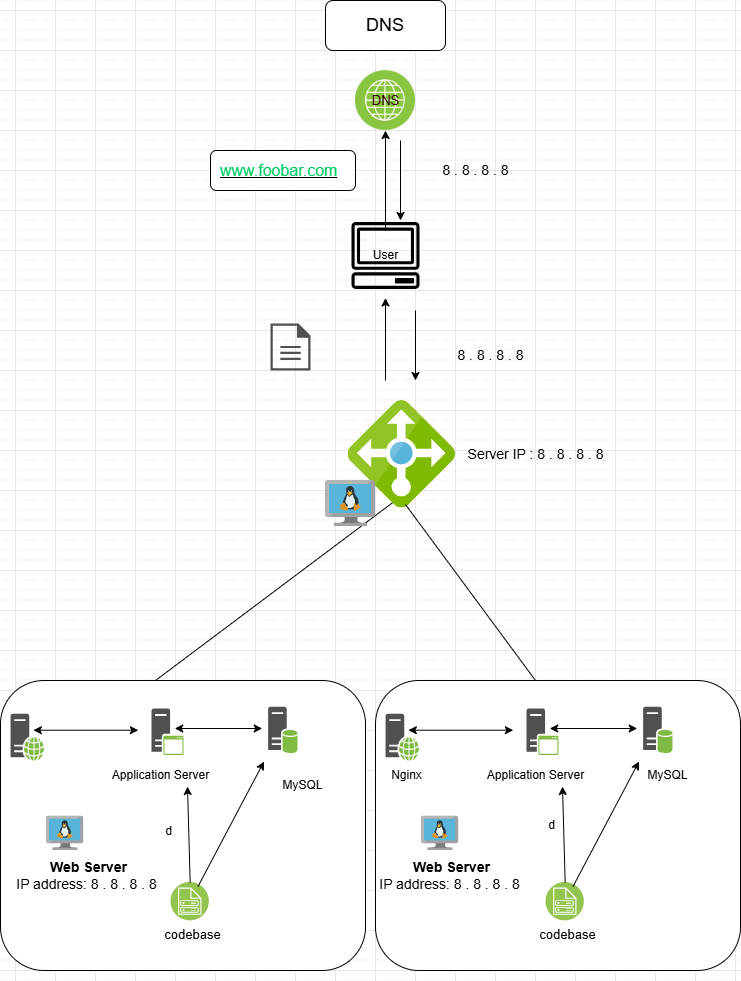

The diagram above was exported from draw.io. Its source (the exported page's mxGraphModel, read from the mxfile embedded in the PNG):
<mxGraphModel dx="1563" dy="789" grid="1" gridSize="10" guides="1" tooltips="1" connect="1" arrows="1" fold="1" page="1" pageScale="1" pageWidth="827" pageHeight="1169" math="0" shadow="0">
  <root>
    <mxCell id="0" />
    <mxCell id="1" parent="0" />
    <mxCell id="vKynNlXDxI3zSufrgbcq-3" value="&lt;font style=&quot;font-size: 18px;&quot;&gt;DNS&lt;/font&gt;" style="rounded=1;whiteSpace=wrap;html=1;" parent="1" vertex="1">
      <mxGeometry x="350" y="30" width="120" height="50" as="geometry" />
    </mxCell>
    <mxCell id="vKynNlXDxI3zSufrgbcq-10" value="User" style="text;html=1;align=center;verticalAlign=middle;resizable=0;points=[];autosize=1;strokeColor=none;fillColor=none;" parent="1" vertex="1">
      <mxGeometry x="385" y="270" width="50" height="30" as="geometry" />
    </mxCell>
    <mxCell id="vKynNlXDxI3zSufrgbcq-11" value="" style="rounded=1;whiteSpace=wrap;html=1;" parent="1" vertex="1">
      <mxGeometry x="235" y="180" width="145" height="40" as="geometry" />
    </mxCell>
    <UserObject label="&lt;span style=&quot;orphans: 2; text-align: start; text-indent: 0px; widows: 2; float: none; display: inline !important;&quot;&gt;&lt;font color=&quot;#00cc66&quot;&gt;www.foobar.com&lt;/font&gt;&lt;/span&gt;" link="&lt;span style=&quot;color: rgb(199, 37, 78); font-family: Menlo, Monaco, Consolas, &amp;quot;Courier New&amp;quot;, monospace; font-size: 12.6px; font-style: normal; font-variant-ligatures: normal; font-variant-caps: normal; font-weight: 400; letter-spacing: normal; orphans: 2; text-align: start; text-indent: 0px; text-transform: none; widows: 2; word-spacing: 0px; -webkit-text-stroke-width: 0px; white-space: normal; background-color: rgb(249, 242, 244); text-decoration-thickness: initial; text-decoration-style: initial; text-decoration-color: initial; display: inline !important; float: none;&quot;&gt;www.foobar.com&lt;/span&gt;" id="vKynNlXDxI3zSufrgbcq-12">
      <mxCell style="text;whiteSpace=wrap;html=1;fontSize=16;verticalAlign=middle;fontStyle=4" parent="1" vertex="1">
        <mxGeometry x="242.5" y="180" width="130" height="40" as="geometry" />
      </mxCell>
    </UserObject>
    <mxCell id="vKynNlXDxI3zSufrgbcq-7" value="" style="sketch=0;outlineConnect=0;fontColor=#232F3E;gradientColor=none;strokeColor=default;fillColor=none;dashed=0;verticalLabelPosition=bottom;verticalAlign=top;align=center;html=1;fontSize=12;fontStyle=0;aspect=fixed;shape=mxgraph.aws4.resourceIcon;resIcon=mxgraph.aws4.client;strokeWidth=0;" parent="1" vertex="1">
      <mxGeometry x="367.5" y="242.5" width="85" height="85" as="geometry" />
    </mxCell>
    <mxCell id="vKynNlXDxI3zSufrgbcq-17" value="" style="endArrow=classic;html=1;rounded=0;" parent="1" edge="1">
      <mxGeometry width="50" height="50" relative="1" as="geometry">
        <mxPoint x="425" y="170" as="sourcePoint" />
        <mxPoint x="425" y="250" as="targetPoint" />
      </mxGeometry>
    </mxCell>
    <mxCell id="vKynNlXDxI3zSufrgbcq-18" value="&lt;font style=&quot;font-size: 14px;&quot;&gt;8 . 8 . 8 . 8&lt;/font&gt;" style="text;html=1;align=center;verticalAlign=middle;resizable=0;points=[];autosize=1;strokeColor=none;fillColor=none;" parent="1" vertex="1">
      <mxGeometry x="455" y="185" width="90" height="30" as="geometry" />
    </mxCell>
    <mxCell id="vKynNlXDxI3zSufrgbcq-21" value="&lt;font style=&quot;font-size: 14px;&quot;&gt;8 . 8 . 8 . 8&lt;/font&gt;" style="text;html=1;align=center;verticalAlign=middle;resizable=0;points=[];autosize=1;strokeColor=none;fillColor=none;" parent="1" vertex="1">
      <mxGeometry x="470" y="370" width="90" height="30" as="geometry" />
    </mxCell>
    <mxCell id="vKynNlXDxI3zSufrgbcq-24" value="" style="sketch=0;pointerEvents=1;shadow=0;dashed=0;html=1;strokeColor=none;fillColor=#505050;labelPosition=center;verticalLabelPosition=bottom;verticalAlign=top;outlineConnect=0;align=center;shape=mxgraph.office.concepts.document;" parent="1" vertex="1">
      <mxGeometry x="295" y="353" width="40" height="47" as="geometry" />
    </mxCell>
    <mxCell id="vKynNlXDxI3zSufrgbcq-25" value="" style="image;aspect=fixed;perimeter=ellipsePerimeter;html=1;align=center;shadow=0;dashed=0;fontColor=#3333FF;labelBackgroundColor=#7F00FF;fontSize=12;spacingTop=3;image=img/lib/ibm/infrastructure/channels.svg;" parent="1" vertex="1">
      <mxGeometry x="380" y="100" width="60" height="60" as="geometry" />
    </mxCell>
    <mxCell id="vKynNlXDxI3zSufrgbcq-27" value="&lt;font style=&quot;font-size: 13px;&quot; color=&quot;#330000&quot;&gt;DNS&lt;/font&gt;" style="text;html=1;align=center;verticalAlign=middle;resizable=0;points=[];autosize=1;strokeColor=none;fillColor=none;" parent="1" vertex="1">
      <mxGeometry x="385" y="115" width="50" height="30" as="geometry" />
    </mxCell>
    <mxCell id="vKynNlXDxI3zSufrgbcq-39" value="" style="endArrow=classic;html=1;rounded=0;" parent="1" source="vKynNlXDxI3zSufrgbcq-7" edge="1">
      <mxGeometry width="50" height="50" relative="1" as="geometry">
        <mxPoint x="414.4811440973751" y="255.67000000000002" as="sourcePoint" />
        <mxPoint x="410" y="160" as="targetPoint" />
        <Array as="points">
          <mxPoint x="410" y="260" />
        </Array>
      </mxGeometry>
    </mxCell>
    <mxCell id="vKynNlXDxI3zSufrgbcq-43" value="" style="endArrow=classic;html=1;rounded=0;" parent="1" target="vKynNlXDxI3zSufrgbcq-7" edge="1">
      <mxGeometry width="50" height="50" relative="1" as="geometry">
        <mxPoint x="410" y="410" as="sourcePoint" />
        <mxPoint x="410.90499999999986" y="324.76" as="targetPoint" />
      </mxGeometry>
    </mxCell>
    <mxCell id="vKynNlXDxI3zSufrgbcq-44" value="" style="endArrow=classic;html=1;rounded=0;" parent="1" edge="1">
      <mxGeometry width="50" height="50" relative="1" as="geometry">
        <mxPoint x="440" y="340" as="sourcePoint" />
        <mxPoint x="440" y="410" as="targetPoint" />
      </mxGeometry>
    </mxCell>
    <mxCell id="vKynNlXDxI3zSufrgbcq-91" value="" style="endArrow=none;html=1;rounded=0;entryX=0.442;entryY=0.93;entryDx=0;entryDy=0;entryPerimeter=0;" parent="1" edge="1" target="Gd6l6nNY_AkfJATcG_OG-41">
      <mxGeometry width="50" height="50" relative="1" as="geometry">
        <mxPoint x="180" y="710" as="sourcePoint" />
        <mxPoint x="410" y="610" as="targetPoint" />
      </mxGeometry>
    </mxCell>
    <mxCell id="Gd6l6nNY_AkfJATcG_OG-11" value="" style="group" vertex="1" connectable="0" parent="1">
      <mxGeometry x="400" y="710" width="365" height="290" as="geometry" />
    </mxCell>
    <mxCell id="Gd6l6nNY_AkfJATcG_OG-48" value="" style="group" vertex="1" connectable="0" parent="Gd6l6nNY_AkfJATcG_OG-11">
      <mxGeometry width="365" height="290" as="geometry" />
    </mxCell>
    <mxCell id="Gd6l6nNY_AkfJATcG_OG-38" value="" style="image;aspect=fixed;perimeter=ellipsePerimeter;html=1;align=center;shadow=0;dashed=0;fontColor=#4277BB;labelBackgroundColor=default;fontSize=12;spacingTop=3;image=img/lib/ibm/infrastructure/monitoring.svg;" vertex="1" parent="Gd6l6nNY_AkfJATcG_OG-48">
      <mxGeometry x="304.54" y="11.153846153846027" width="48.69" height="48.69" as="geometry" />
    </mxCell>
    <mxCell id="Gd6l6nNY_AkfJATcG_OG-21" value="&lt;font style=&quot;font-size: 14px;&quot;&gt;&lt;b&gt;Web Server&lt;/b&gt;&lt;/font&gt;&lt;div style=&quot;font-size: 14px;&quot;&gt;IP address:&amp;nbsp;&lt;span style=&quot;font-size: 14px; background-color: initial;&quot;&gt;8 . 8 . 8 . 8&lt;/span&gt;&lt;span style=&quot;background-color: initial;&quot;&gt;&amp;nbsp;&lt;/span&gt;&lt;/div&gt;" style="text;html=1;align=center;verticalAlign=middle;resizable=0;points=[];autosize=1;strokeColor=none;fillColor=none;" vertex="1" parent="Gd6l6nNY_AkfJATcG_OG-48">
      <mxGeometry x="-9.002380952380975" y="170.00313186813173" width="170" height="50" as="geometry" />
    </mxCell>
    <mxCell id="Gd6l6nNY_AkfJATcG_OG-79" value="" style="group" vertex="1" connectable="0" parent="Gd6l6nNY_AkfJATcG_OG-48">
      <mxGeometry width="365" height="290" as="geometry" />
    </mxCell>
    <mxCell id="Gd6l6nNY_AkfJATcG_OG-12" value="" style="rounded=1;whiteSpace=wrap;html=1;" vertex="1" parent="Gd6l6nNY_AkfJATcG_OG-79">
      <mxGeometry width="365" height="290" as="geometry" />
    </mxCell>
    <mxCell id="Gd6l6nNY_AkfJATcG_OG-13" value="" style="sketch=0;pointerEvents=1;shadow=0;dashed=0;html=1;strokeColor=none;fillColor=#505050;labelPosition=center;verticalLabelPosition=bottom;verticalAlign=top;outlineConnect=0;align=center;shape=mxgraph.office.servers.web_server_green;" vertex="1" parent="Gd6l6nNY_AkfJATcG_OG-79">
      <mxGeometry x="10.057142857142857" y="33.14285714285714" width="33.371428571428574" height="47.22857142857143" as="geometry" />
    </mxCell>
    <mxCell id="Gd6l6nNY_AkfJATcG_OG-14" value="" style="sketch=0;pointerEvents=1;shadow=0;dashed=0;html=1;strokeColor=none;fillColor=#505050;labelPosition=center;verticalLabelPosition=bottom;verticalAlign=top;outlineConnect=0;align=center;shape=mxgraph.office.servers.application_server_green;" vertex="1" parent="Gd6l6nNY_AkfJATcG_OG-79">
      <mxGeometry x="151.00476190476192" y="28.00285714285714" width="31.980952380952388" height="46.400000000000006" as="geometry" />
    </mxCell>
    <mxCell id="Gd6l6nNY_AkfJATcG_OG-15" value="" style="sketch=0;pointerEvents=1;shadow=0;dashed=0;html=1;strokeColor=none;fillColor=#505050;labelPosition=center;verticalLabelPosition=bottom;verticalAlign=top;outlineConnect=0;align=center;shape=mxgraph.office.servers.database_server_green;" vertex="1" parent="Gd6l6nNY_AkfJATcG_OG-79">
      <mxGeometry x="267.64285714285717" y="26.14285714285714" width="29.895238095238106" height="46.400000000000006" as="geometry" />
    </mxCell>
    <mxCell id="Gd6l6nNY_AkfJATcG_OG-16" value="" style="image;aspect=fixed;perimeter=ellipsePerimeter;html=1;align=center;shadow=0;dashed=0;fontColor=#4277BB;labelBackgroundColor=default;fontSize=12;spacingTop=3;image=img/lib/ibm/vpc/ImageService.svg;" vertex="1" parent="Gd6l6nNY_AkfJATcG_OG-79">
      <mxGeometry x="170.48761904761906" y="202.00285714285718" width="38.34582527904222" height="38.34582527904222" as="geometry" />
    </mxCell>
    <mxCell id="Gd6l6nNY_AkfJATcG_OG-17" value="MySQL" style="text;html=1;align=center;verticalAlign=middle;resizable=0;points=[];autosize=1;strokeColor=none;fillColor=none;" vertex="1" parent="Gd6l6nNY_AkfJATcG_OG-79">
      <mxGeometry x="261.73333333333335" y="80.37142857142857" width="60" height="30" as="geometry" />
    </mxCell>
    <mxCell id="Gd6l6nNY_AkfJATcG_OG-18" value="Application Server" style="text;html=1;align=center;verticalAlign=middle;resizable=0;points=[];autosize=1;strokeColor=none;fillColor=none;" vertex="1" parent="Gd6l6nNY_AkfJATcG_OG-79">
      <mxGeometry x="100" y="80.37142857142857" width="120" height="30" as="geometry" />
    </mxCell>
    <mxCell id="Gd6l6nNY_AkfJATcG_OG-19" value="Nginx" style="text;html=1;align=center;verticalAlign=middle;resizable=0;points=[];autosize=1;strokeColor=none;fillColor=none;" vertex="1" parent="Gd6l6nNY_AkfJATcG_OG-79">
      <mxGeometry x="6.452380952380963" y="80.37142857142857" width="50" height="30" as="geometry" />
    </mxCell>
    <mxCell id="Gd6l6nNY_AkfJATcG_OG-22" value="" style="endArrow=classic;html=1;rounded=0;entryX=0.03;entryY=0.021;entryDx=0;entryDy=0;entryPerimeter=0;" edge="1" parent="Gd6l6nNY_AkfJATcG_OG-79" target="Gd6l6nNY_AkfJATcG_OG-17">
      <mxGeometry width="50" height="50" relative="1" as="geometry">
        <mxPoint x="197.5" y="206" as="sourcePoint" />
        <mxPoint x="250.01333333333332" y="77.59412087912096" as="targetPoint" />
      </mxGeometry>
    </mxCell>
    <mxCell id="Gd6l6nNY_AkfJATcG_OG-23" value="" style="endArrow=classic;startArrow=classic;html=1;rounded=0;" edge="1" parent="Gd6l6nNY_AkfJATcG_OG-79">
      <mxGeometry width="50" height="50" relative="1" as="geometry">
        <mxPoint x="32.828571428571436" y="49.714285714285715" as="sourcePoint" />
        <mxPoint x="137.80952380952385" y="49.714285714285715" as="targetPoint" />
      </mxGeometry>
    </mxCell>
    <mxCell id="Gd6l6nNY_AkfJATcG_OG-47" value="" style="image;sketch=0;aspect=fixed;html=1;points=[];align=center;fontSize=12;image=img/lib/mscae/VM_Linux.svg;" vertex="1" parent="Gd6l6nNY_AkfJATcG_OG-79">
      <mxGeometry x="46" y="135.77" width="37.2" height="34.23" as="geometry" />
    </mxCell>
    <mxCell id="Gd6l6nNY_AkfJATcG_OG-49" value="&lt;span style=&quot;font-size: 13px;&quot;&gt;codebase&lt;/span&gt;" style="text;html=1;align=center;verticalAlign=middle;resizable=0;points=[];autosize=1;strokeColor=none;fillColor=none;" vertex="1" parent="Gd6l6nNY_AkfJATcG_OG-79">
      <mxGeometry x="151.72000000000003" y="238.91307692307686" width="80" height="30" as="geometry" />
    </mxCell>
    <mxCell id="Gd6l6nNY_AkfJATcG_OG-56" value="" style="endArrow=classic;startArrow=classic;html=1;rounded=0;" edge="1" parent="Gd6l6nNY_AkfJATcG_OG-79">
      <mxGeometry width="50" height="50" relative="1" as="geometry">
        <mxPoint x="174.23857142857148" y="48.00428571428563" as="sourcePoint" />
        <mxPoint x="261.73" y="48" as="targetPoint" />
      </mxGeometry>
    </mxCell>
    <mxCell id="Gd6l6nNY_AkfJATcG_OG-77" value="d" style="text;html=1;align=center;verticalAlign=middle;resizable=0;points=[];autosize=1;strokeColor=none;fillColor=none;" vertex="1" parent="Gd6l6nNY_AkfJATcG_OG-79">
      <mxGeometry x="161" y="130" width="30" height="30" as="geometry" />
    </mxCell>
    <mxCell id="Gd6l6nNY_AkfJATcG_OG-81" value="&lt;font style=&quot;font-size: 14px;&quot;&gt;&lt;b&gt;Web Server&lt;/b&gt;&lt;/font&gt;&lt;div style=&quot;font-size: 14px;&quot;&gt;IP address:&amp;nbsp;&lt;span style=&quot;font-size: 14px; background-color: initial;&quot;&gt;8 . 8 . 8 . 8&lt;/span&gt;&lt;span style=&quot;background-color: initial;&quot;&gt;&amp;nbsp;&lt;/span&gt;&lt;/div&gt;" style="text;html=1;align=center;verticalAlign=middle;resizable=0;points=[];autosize=1;strokeColor=none;fillColor=none;" vertex="1" parent="Gd6l6nNY_AkfJATcG_OG-79">
      <mxGeometry x="-9.002380952380975" y="170.00313186813173" width="170" height="50" as="geometry" />
    </mxCell>
    <mxCell id="Gd6l6nNY_AkfJATcG_OG-41" value="" style="image;sketch=0;aspect=fixed;html=1;points=[];align=center;fontSize=12;image=img/lib/mscae/Load_Balancer_feature.svg;" vertex="1" parent="1">
      <mxGeometry x="372.5" y="430" width="107.5" height="107.5" as="geometry" />
    </mxCell>
    <mxCell id="Gd6l6nNY_AkfJATcG_OG-42" value="" style="endArrow=none;html=1;rounded=0;entryX=0.535;entryY=0.968;entryDx=0;entryDy=0;entryPerimeter=0;" edge="1" parent="1" target="Gd6l6nNY_AkfJATcG_OG-41">
      <mxGeometry width="50" height="50" relative="1" as="geometry">
        <mxPoint x="560" y="710" as="sourcePoint" />
        <mxPoint x="440" y="610" as="targetPoint" />
      </mxGeometry>
    </mxCell>
    <mxCell id="Gd6l6nNY_AkfJATcG_OG-45" value="" style="image;sketch=0;aspect=fixed;html=1;points=[];align=center;fontSize=12;image=img/lib/mscae/VM_Linux.svg;" vertex="1" parent="1">
      <mxGeometry x="350" y="510" width="50" height="46" as="geometry" />
    </mxCell>
    <mxCell id="Gd6l6nNY_AkfJATcG_OG-58" value="" style="endArrow=classic;html=1;rounded=0;exitX=0.5;exitY=0;exitDx=0;exitDy=0;" edge="1" parent="1" source="Gd6l6nNY_AkfJATcG_OG-16">
      <mxGeometry width="50" height="50" relative="1" as="geometry">
        <mxPoint x="583" y="912" as="sourcePoint" />
        <mxPoint x="587" y="816" as="targetPoint" />
      </mxGeometry>
    </mxCell>
    <mxCell id="Gd6l6nNY_AkfJATcG_OG-80" value="" style="group" vertex="1" connectable="0" parent="1">
      <mxGeometry x="25" y="710" width="365" height="290" as="geometry" />
    </mxCell>
    <mxCell id="Gd6l6nNY_AkfJATcG_OG-64" value="MySQL" style="text;html=1;align=center;verticalAlign=middle;resizable=0;points=[];autosize=1;strokeColor=none;fillColor=none;" vertex="1" parent="Gd6l6nNY_AkfJATcG_OG-80">
      <mxGeometry x="261.73333333333335" y="80.37142857142862" width="60" height="30" as="geometry" />
    </mxCell>
    <mxCell id="Gd6l6nNY_AkfJATcG_OG-82" value="" style="group" vertex="1" connectable="0" parent="Gd6l6nNY_AkfJATcG_OG-80">
      <mxGeometry width="365" height="290" as="geometry" />
    </mxCell>
    <mxCell id="Gd6l6nNY_AkfJATcG_OG-59" value="" style="rounded=1;whiteSpace=wrap;html=1;" vertex="1" parent="Gd6l6nNY_AkfJATcG_OG-82">
      <mxGeometry width="365" height="290" as="geometry" />
    </mxCell>
    <mxCell id="Gd6l6nNY_AkfJATcG_OG-60" value="" style="sketch=0;pointerEvents=1;shadow=0;dashed=0;html=1;strokeColor=none;fillColor=#505050;labelPosition=center;verticalLabelPosition=bottom;verticalAlign=top;outlineConnect=0;align=center;shape=mxgraph.office.servers.web_server_green;" vertex="1" parent="Gd6l6nNY_AkfJATcG_OG-82">
      <mxGeometry x="10.057142857142878" y="33.14285714285711" width="33.371428571428574" height="47.22857142857143" as="geometry" />
    </mxCell>
    <mxCell id="Gd6l6nNY_AkfJATcG_OG-61" value="" style="sketch=0;pointerEvents=1;shadow=0;dashed=0;html=1;strokeColor=none;fillColor=#505050;labelPosition=center;verticalLabelPosition=bottom;verticalAlign=top;outlineConnect=0;align=center;shape=mxgraph.office.servers.application_server_green;" vertex="1" parent="Gd6l6nNY_AkfJATcG_OG-82">
      <mxGeometry x="151.00476190476195" y="28.002857142857124" width="31.980952380952388" height="46.400000000000006" as="geometry" />
    </mxCell>
    <mxCell id="Gd6l6nNY_AkfJATcG_OG-62" value="" style="sketch=0;pointerEvents=1;shadow=0;dashed=0;html=1;strokeColor=none;fillColor=#505050;labelPosition=center;verticalLabelPosition=bottom;verticalAlign=top;outlineConnect=0;align=center;shape=mxgraph.office.servers.database_server_green;" vertex="1" parent="Gd6l6nNY_AkfJATcG_OG-82">
      <mxGeometry x="267.6428571428571" y="26.14285714285711" width="29.895238095238106" height="46.400000000000006" as="geometry" />
    </mxCell>
    <mxCell id="Gd6l6nNY_AkfJATcG_OG-63" value="" style="image;aspect=fixed;perimeter=ellipsePerimeter;html=1;align=center;shadow=0;dashed=0;fontColor=#4277BB;labelBackgroundColor=default;fontSize=12;spacingTop=3;image=img/lib/ibm/vpc/ImageService.svg;" vertex="1" parent="Gd6l6nNY_AkfJATcG_OG-82">
      <mxGeometry x="170.4876190476191" y="202.00285714285724" width="38.34582527904222" height="38.34582527904222" as="geometry" />
    </mxCell>
    <mxCell id="Gd6l6nNY_AkfJATcG_OG-65" value="Application Server" style="text;html=1;align=center;verticalAlign=middle;resizable=0;points=[];autosize=1;strokeColor=none;fillColor=none;" vertex="1" parent="Gd6l6nNY_AkfJATcG_OG-82">
      <mxGeometry x="100" y="80.37142857142862" width="120" height="30" as="geometry" />
    </mxCell>
    <mxCell id="Gd6l6nNY_AkfJATcG_OG-66" value="" style="endArrow=classic;html=1;rounded=0;entryX=0.03;entryY=0.021;entryDx=0;entryDy=0;entryPerimeter=0;" edge="1" parent="Gd6l6nNY_AkfJATcG_OG-82" target="Gd6l6nNY_AkfJATcG_OG-64">
      <mxGeometry width="50" height="50" relative="1" as="geometry">
        <mxPoint x="197.5" y="206" as="sourcePoint" />
        <mxPoint x="250.01333333333332" y="77.59412087912096" as="targetPoint" />
      </mxGeometry>
    </mxCell>
    <mxCell id="Gd6l6nNY_AkfJATcG_OG-67" value="" style="endArrow=classic;startArrow=classic;html=1;rounded=0;" edge="1" parent="Gd6l6nNY_AkfJATcG_OG-82">
      <mxGeometry width="50" height="50" relative="1" as="geometry">
        <mxPoint x="32.82857142857142" y="49.714285714285666" as="sourcePoint" />
        <mxPoint x="137.80952380952385" y="49.714285714285666" as="targetPoint" />
      </mxGeometry>
    </mxCell>
    <mxCell id="Gd6l6nNY_AkfJATcG_OG-69" value="" style="image;sketch=0;aspect=fixed;html=1;points=[];align=center;fontSize=12;image=img/lib/mscae/VM_Linux.svg;" vertex="1" parent="Gd6l6nNY_AkfJATcG_OG-82">
      <mxGeometry x="46" y="135.76999999999998" width="37.2" height="34.23" as="geometry" />
    </mxCell>
    <mxCell id="Gd6l6nNY_AkfJATcG_OG-70" value="&lt;span style=&quot;font-size: 13px;&quot;&gt;codebase&lt;/span&gt;" style="text;html=1;align=center;verticalAlign=middle;resizable=0;points=[];autosize=1;strokeColor=none;fillColor=none;" vertex="1" parent="Gd6l6nNY_AkfJATcG_OG-82">
      <mxGeometry x="151.72000000000003" y="238.91307692307691" width="80" height="30" as="geometry" />
    </mxCell>
    <mxCell id="Gd6l6nNY_AkfJATcG_OG-71" value="" style="endArrow=classic;startArrow=classic;html=1;rounded=0;" edge="1" parent="Gd6l6nNY_AkfJATcG_OG-82">
      <mxGeometry width="50" height="50" relative="1" as="geometry">
        <mxPoint x="174.2385714285715" y="48.00428571428563" as="sourcePoint" />
        <mxPoint x="261.73" y="48" as="targetPoint" />
      </mxGeometry>
    </mxCell>
    <mxCell id="Gd6l6nNY_AkfJATcG_OG-72" value="" style="endArrow=classic;html=1;rounded=0;exitX=0.5;exitY=0;exitDx=0;exitDy=0;" edge="1" parent="Gd6l6nNY_AkfJATcG_OG-82" source="Gd6l6nNY_AkfJATcG_OG-63">
      <mxGeometry width="50" height="50" relative="1" as="geometry">
        <mxPoint x="183" y="202" as="sourcePoint" />
        <mxPoint x="187" y="106" as="targetPoint" />
      </mxGeometry>
    </mxCell>
    <mxCell id="Gd6l6nNY_AkfJATcG_OG-76" value="d" style="text;html=1;align=center;verticalAlign=middle;resizable=0;points=[];autosize=1;strokeColor=none;fillColor=none;" vertex="1" parent="Gd6l6nNY_AkfJATcG_OG-82">
      <mxGeometry x="152.99" y="135.76999999999998" width="30" height="30" as="geometry" />
    </mxCell>
    <mxCell id="Gd6l6nNY_AkfJATcG_OG-78" value="&lt;font style=&quot;font-size: 14px;&quot;&gt;&lt;b&gt;Web Server&lt;/b&gt;&lt;/font&gt;&lt;div style=&quot;font-size: 14px;&quot;&gt;IP address:&amp;nbsp;&lt;span style=&quot;font-size: 14px; background-color: initial;&quot;&gt;8 . 8 . 8 . 8&lt;/span&gt;&lt;span style=&quot;background-color: initial;&quot;&gt;&amp;nbsp;&lt;/span&gt;&lt;/div&gt;" style="text;html=1;align=center;verticalAlign=middle;resizable=0;points=[];autosize=1;strokeColor=none;fillColor=none;" vertex="1" parent="Gd6l6nNY_AkfJATcG_OG-82">
      <mxGeometry x="3.4976190476190254" y="170.00313186813173" width="170" height="50" as="geometry" />
    </mxCell>
    <mxCell id="Gd6l6nNY_AkfJATcG_OG-83" value="" style="group" vertex="1" connectable="0" parent="1">
      <mxGeometry x="35" y="720" width="365" height="290" as="geometry" />
    </mxCell>
    <mxCell id="Gd6l6nNY_AkfJATcG_OG-84" value="MySQL" style="text;html=1;align=center;verticalAlign=middle;resizable=0;points=[];autosize=1;strokeColor=none;fillColor=none;" vertex="1" parent="Gd6l6nNY_AkfJATcG_OG-83">
      <mxGeometry x="261.73333333333335" y="80.37142857142862" width="60" height="30" as="geometry" />
    </mxCell>
    <mxCell id="Gd6l6nNY_AkfJATcG_OG-103" value="&lt;font style=&quot;font-size: 14px;&quot;&gt;Server IP : 8 . 8 . 8 . 8&lt;/font&gt;" style="text;html=1;align=center;verticalAlign=middle;resizable=0;points=[];autosize=1;strokeColor=none;fillColor=none;" vertex="1" parent="1">
      <mxGeometry x="480" y="468.75" width="160" height="30" as="geometry" />
    </mxCell>
  </root>
</mxGraphModel>